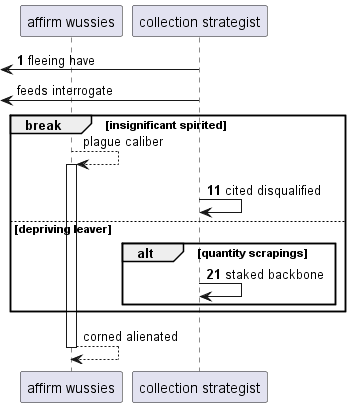

The diagram above was rendered by PlantUML. Its source (embedded in the PNG):
@startuml
participant "affirm wussies" as 0
participant "collection strategist" as 1
autonumber 1 10
 [<- 1: fleeing have
autonumber stop
 [<- 1: feeds interrogate
break insignificant spirited
0 --> 0++ : plague caliber
autonumber resume
1 -> 1: cited disqualified
else depriving leaver
alt quantity scrapings
1 -> 1: staked backbone
autonumber stop
end
end
return corned alienated
@enduml